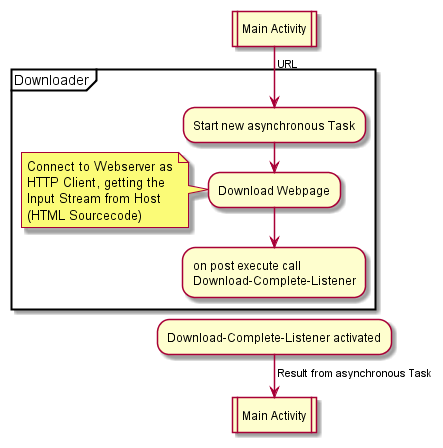

The diagram above was rendered by PlantUML. Its source (embedded in the PNG):
@startuml Downloader
:Main Activity|

partition Downloader {
    
    ->URL; 
    :Start new asynchronous Task;
    :Download Webpage;
    note left
        Connect to Webserver as
        HTTP Client, getting the
        Input Stream from Host
        (HTML Sourcecode)
    end note
    :on post execute call 
    Download-Complete-Listener;
    detach
}
:Download-Complete-Listener activated;
->Result from asynchronous Task;
:Main Activity|

@enduml